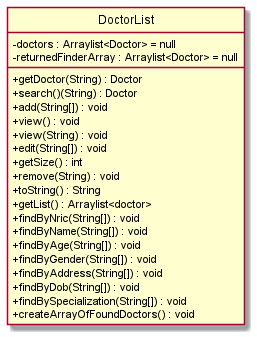

The diagram above was rendered by PlantUML. Its source (embedded in the PNG):
@startuml
'https://plantuml.com/class-diagram
hide circle
skinparam classAttributeIconSize 0
class DoctorList {
-doctors : Arraylist<Doctor> = null
-returnedFinderArray : Arraylist<Doctor> = null
+getDoctor(String) : Doctor
+search()(String) : Doctor
+add(String[]) : void
+view() : void
+view(String) : void
+edit(String[]) : void
+getSize() : int
+remove(String) : void
+toString() : String
+getList() : Arraylist<doctor>
+findByNric(String[]) : void
+findByName(String[]) : void
+findByAge(String[]) : void
+findByGender(String[]) : void
+findByAddress(String[]) : void
+findByDob(String[]) : void
+findBySpecialization(String[]) : void
+createArrayOfFoundDoctors() : void
}

@enduml